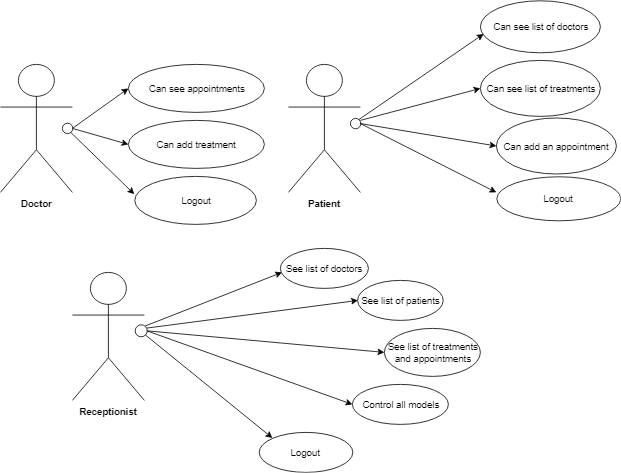

The diagram above was exported from draw.io. Its source (the exported page's mxGraphModel, read from the mxfile embedded in the PNG):
<mxGraphModel dx="840" dy="484" grid="1" gridSize="10" guides="1" tooltips="1" connect="1" arrows="1" fold="1" page="1" pageScale="1" pageWidth="827" pageHeight="1169" math="0" shadow="0">
  <root>
    <mxCell id="0" />
    <mxCell id="1" parent="0" />
    <mxCell id="_jYtCablLUJfcy2esYt9-1" value="&lt;b&gt;Doctor&lt;/b&gt;" style="shape=umlActor;verticalLabelPosition=bottom;labelBackgroundColor=#ffffff;verticalAlign=top;html=1;outlineConnect=0;" parent="1" vertex="1">
      <mxGeometry x="100" y="110" width="90" height="160" as="geometry" />
    </mxCell>
    <mxCell id="_jYtCablLUJfcy2esYt9-11" value="&lt;b&gt;Receptionist&lt;/b&gt;&lt;br&gt;" style="shape=umlActor;verticalLabelPosition=bottom;labelBackgroundColor=#ffffff;verticalAlign=top;html=1;outlineConnect=0;" parent="1" vertex="1">
      <mxGeometry x="190" y="370" width="90" height="160" as="geometry" />
    </mxCell>
    <mxCell id="_jYtCablLUJfcy2esYt9-12" value="&lt;b&gt;Patient&lt;/b&gt;" style="shape=umlActor;verticalLabelPosition=bottom;labelBackgroundColor=#ffffff;verticalAlign=top;html=1;outlineConnect=0;" parent="1" vertex="1">
      <mxGeometry x="460" y="110" width="90" height="160" as="geometry" />
    </mxCell>
    <mxCell id="_jYtCablLUJfcy2esYt9-13" value="Can see list of doctors" style="ellipse;whiteSpace=wrap;html=1;align=center;container=1;recursiveResize=0;treeFolding=1;" parent="1" vertex="1">
      <mxGeometry x="700" y="30" width="150" height="65" as="geometry" />
    </mxCell>
    <mxCell id="_jYtCablLUJfcy2esYt9-14" value="Can see appointments" style="ellipse;whiteSpace=wrap;html=1;align=center;container=1;recursiveResize=0;treeFolding=1;" parent="1" vertex="1">
      <mxGeometry x="260" y="110" width="170" height="60" as="geometry" />
    </mxCell>
    <mxCell id="_jYtCablLUJfcy2esYt9-15" value="See list of doctors" style="ellipse;whiteSpace=wrap;html=1;align=center;container=1;recursiveResize=0;treeFolding=1;" parent="1" vertex="1">
      <mxGeometry x="450" y="340" width="110" height="50" as="geometry" />
    </mxCell>
    <mxCell id="_jYtCablLUJfcy2esYt9-16" value="See list of patients" style="ellipse;whiteSpace=wrap;html=1;align=center;container=1;recursiveResize=0;treeFolding=1;" parent="1" vertex="1">
      <mxGeometry x="546.5" y="380" width="107" height="50" as="geometry" />
    </mxCell>
    <mxCell id="_jYtCablLUJfcy2esYt9-17" value="" style="endArrow=classic;html=1;entryX=0;entryY=0.5;entryDx=0;entryDy=0;" parent="1" target="_jYtCablLUJfcy2esYt9-14" edge="1">
      <mxGeometry width="50" height="50" relative="1" as="geometry">
        <mxPoint x="190" y="190" as="sourcePoint" />
        <mxPoint x="360" y="510" as="targetPoint" />
      </mxGeometry>
    </mxCell>
    <mxCell id="_jYtCablLUJfcy2esYt9-19" value="" style="ellipse;whiteSpace=wrap;html=1;aspect=fixed;" parent="1" vertex="1">
      <mxGeometry x="177" y="183.5" width="13" height="13" as="geometry" />
    </mxCell>
    <mxCell id="_jYtCablLUJfcy2esYt9-24" value="" style="ellipse;whiteSpace=wrap;html=1;aspect=fixed;" parent="1" vertex="1">
      <mxGeometry x="537" y="177" width="13" height="13" as="geometry" />
    </mxCell>
    <mxCell id="_jYtCablLUJfcy2esYt9-27" value="" style="endArrow=classic;html=1;entryX=0.025;entryY=0.64;entryDx=0;entryDy=0;entryPerimeter=0;exitX=1;exitY=0;exitDx=0;exitDy=0;" parent="1" source="_jYtCablLUJfcy2esYt9-24" target="_jYtCablLUJfcy2esYt9-13" edge="1">
      <mxGeometry width="50" height="50" relative="1" as="geometry">
        <mxPoint x="555" y="200" as="sourcePoint" />
        <mxPoint x="680" y="150" as="targetPoint" />
      </mxGeometry>
    </mxCell>
    <mxCell id="_jYtCablLUJfcy2esYt9-28" value="" style="endArrow=classic;html=1;entryX=0;entryY=0.5;entryDx=0;entryDy=0;" parent="1" target="_jYtCablLUJfcy2esYt9-29" edge="1">
      <mxGeometry width="50" height="50" relative="1" as="geometry">
        <mxPoint x="550" y="180" as="sourcePoint" />
        <mxPoint x="690" y="225" as="targetPoint" />
      </mxGeometry>
    </mxCell>
    <mxCell id="_jYtCablLUJfcy2esYt9-29" value="Can see list of treatments" style="ellipse;whiteSpace=wrap;html=1;align=center;container=1;recursiveResize=0;treeFolding=1;" parent="1" vertex="1">
      <mxGeometry x="700" y="105" width="150" height="70" as="geometry" />
    </mxCell>
    <mxCell id="_jYtCablLUJfcy2esYt9-37" value="See list of treatments&lt;br&gt;and appointments&lt;br&gt;" style="ellipse;whiteSpace=wrap;html=1;align=center;container=1;recursiveResize=0;treeFolding=1;" parent="1" vertex="1">
      <mxGeometry x="580" y="440" width="120" height="60" as="geometry" />
    </mxCell>
    <mxCell id="_jYtCablLUJfcy2esYt9-38" value="Control all models" style="ellipse;whiteSpace=wrap;html=1;align=center;container=1;recursiveResize=0;treeFolding=1;" parent="1" vertex="1">
      <mxGeometry x="540" y="510" width="120" height="50" as="geometry" />
    </mxCell>
    <mxCell id="_jYtCablLUJfcy2esYt9-39" value="Logout" style="ellipse;whiteSpace=wrap;html=1;align=center;container=1;recursiveResize=0;treeFolding=1;" parent="1" vertex="1">
      <mxGeometry x="423" y="570" width="117" height="50" as="geometry" />
    </mxCell>
    <mxCell id="_jYtCablLUJfcy2esYt9-42" value="Logout" style="ellipse;whiteSpace=wrap;html=1;align=center;container=1;recursiveResize=0;treeFolding=1;" parent="1" vertex="1">
      <mxGeometry x="720" y="250" width="155" height="55" as="geometry" />
    </mxCell>
    <mxCell id="_jYtCablLUJfcy2esYt9-43" value="" style="endArrow=classic;html=1;exitX=1;exitY=0.5;exitDx=0;exitDy=0;entryX=0;entryY=0.364;entryDx=0;entryDy=0;entryPerimeter=0;" parent="1" source="_jYtCablLUJfcy2esYt9-24" target="_jYtCablLUJfcy2esYt9-42" edge="1">
      <mxGeometry width="50" height="50" relative="1" as="geometry">
        <mxPoint x="605" y="320" as="sourcePoint" />
        <mxPoint x="655" y="270" as="targetPoint" />
      </mxGeometry>
    </mxCell>
    <mxCell id="_jYtCablLUJfcy2esYt9-45" value="" style="endArrow=classic;html=1;exitX=1;exitY=1;exitDx=0;exitDy=0;entryX=0;entryY=0.5;entryDx=0;entryDy=0;" parent="1" source="_jYtCablLUJfcy2esYt9-19" edge="1">
      <mxGeometry width="50" height="50" relative="1" as="geometry">
        <mxPoint x="190" y="270" as="sourcePoint" />
        <mxPoint x="267.2941176470588" y="272.17647058823536" as="targetPoint" />
      </mxGeometry>
    </mxCell>
    <mxCell id="_jYtCablLUJfcy2esYt9-47" value="" style="endArrow=classic;html=1;exitX=1;exitY=0;exitDx=0;exitDy=0;" parent="1" source="_jYtCablLUJfcy2esYt9-52" edge="1">
      <mxGeometry width="50" height="50" relative="1" as="geometry">
        <mxPoint x="316.5" y="465" as="sourcePoint" />
        <mxPoint x="452" y="370" as="targetPoint" />
      </mxGeometry>
    </mxCell>
    <mxCell id="_jYtCablLUJfcy2esYt9-48" value="" style="endArrow=classic;html=1;entryX=0;entryY=0.5;entryDx=0;entryDy=0;" parent="1" target="_jYtCablLUJfcy2esYt9-16" edge="1">
      <mxGeometry width="50" height="50" relative="1" as="geometry">
        <mxPoint x="280" y="440" as="sourcePoint" />
        <mxPoint x="376.5" y="425" as="targetPoint" />
      </mxGeometry>
    </mxCell>
    <mxCell id="_jYtCablLUJfcy2esYt9-49" value="" style="endArrow=classic;html=1;exitX=1;exitY=0.5;exitDx=0;exitDy=0;entryX=0;entryY=0.5;entryDx=0;entryDy=0;" parent="1" source="_jYtCablLUJfcy2esYt9-52" target="_jYtCablLUJfcy2esYt9-37" edge="1">
      <mxGeometry width="50" height="50" relative="1" as="geometry">
        <mxPoint x="336.5" y="485" as="sourcePoint" />
        <mxPoint x="386.5" y="435" as="targetPoint" />
      </mxGeometry>
    </mxCell>
    <mxCell id="_jYtCablLUJfcy2esYt9-50" value="" style="endArrow=classic;html=1;exitX=1;exitY=0.5;exitDx=0;exitDy=0;entryX=0;entryY=0.5;entryDx=0;entryDy=0;" parent="1" source="_jYtCablLUJfcy2esYt9-52" target="_jYtCablLUJfcy2esYt9-38" edge="1">
      <mxGeometry width="50" height="50" relative="1" as="geometry">
        <mxPoint x="346.5" y="495" as="sourcePoint" />
        <mxPoint x="396.5" y="445" as="targetPoint" />
      </mxGeometry>
    </mxCell>
    <mxCell id="_jYtCablLUJfcy2esYt9-51" value="" style="endArrow=classic;html=1;exitX=1;exitY=1;exitDx=0;exitDy=0;entryX=0;entryY=0;entryDx=0;entryDy=0;" parent="1" source="_jYtCablLUJfcy2esYt9-52" target="_jYtCablLUJfcy2esYt9-39" edge="1">
      <mxGeometry width="50" height="50" relative="1" as="geometry">
        <mxPoint x="356.5" y="505" as="sourcePoint" />
        <mxPoint x="440" y="540" as="targetPoint" />
      </mxGeometry>
    </mxCell>
    <mxCell id="_jYtCablLUJfcy2esYt9-52" value="" style="ellipse;whiteSpace=wrap;html=1;aspect=fixed;" parent="1" vertex="1">
      <mxGeometry x="268" y="435" width="15" height="15" as="geometry" />
    </mxCell>
    <mxCell id="_jYtCablLUJfcy2esYt9-56" value="Logout" style="ellipse;whiteSpace=wrap;html=1;align=center;container=1;recursiveResize=0;treeFolding=1;" parent="1" vertex="1">
      <mxGeometry x="268" y="250" width="152" height="60" as="geometry" />
    </mxCell>
    <mxCell id="7d-3lQn_QfoUWZISio62-1" value="Can add treatment" style="ellipse;whiteSpace=wrap;html=1;align=center;container=1;recursiveResize=0;treeFolding=1;" vertex="1" parent="1">
      <mxGeometry x="260" y="180" width="170" height="60" as="geometry" />
    </mxCell>
    <mxCell id="7d-3lQn_QfoUWZISio62-2" value="" style="endArrow=classic;html=1;entryX=0;entryY=0.5;entryDx=0;entryDy=0;exitX=1;exitY=0.5;exitDx=0;exitDy=0;" edge="1" parent="1" source="_jYtCablLUJfcy2esYt9-19" target="7d-3lQn_QfoUWZISio62-1">
      <mxGeometry width="50" height="50" relative="1" as="geometry">
        <mxPoint x="200" y="200" as="sourcePoint" />
        <mxPoint x="270" y="150" as="targetPoint" />
      </mxGeometry>
    </mxCell>
    <mxCell id="7d-3lQn_QfoUWZISio62-3" value="Can add an appointment" style="ellipse;whiteSpace=wrap;html=1;align=center;container=1;recursiveResize=0;treeFolding=1;" vertex="1" parent="1">
      <mxGeometry x="720" y="177" width="150" height="70" as="geometry" />
    </mxCell>
    <mxCell id="7d-3lQn_QfoUWZISio62-4" value="" style="endArrow=classic;html=1;entryX=0;entryY=0.5;entryDx=0;entryDy=0;exitX=1;exitY=0.5;exitDx=0;exitDy=0;" edge="1" parent="1" source="_jYtCablLUJfcy2esYt9-24" target="7d-3lQn_QfoUWZISio62-3">
      <mxGeometry width="50" height="50" relative="1" as="geometry">
        <mxPoint x="560" y="190" as="sourcePoint" />
        <mxPoint x="710" y="150" as="targetPoint" />
      </mxGeometry>
    </mxCell>
  </root>
</mxGraphModel>